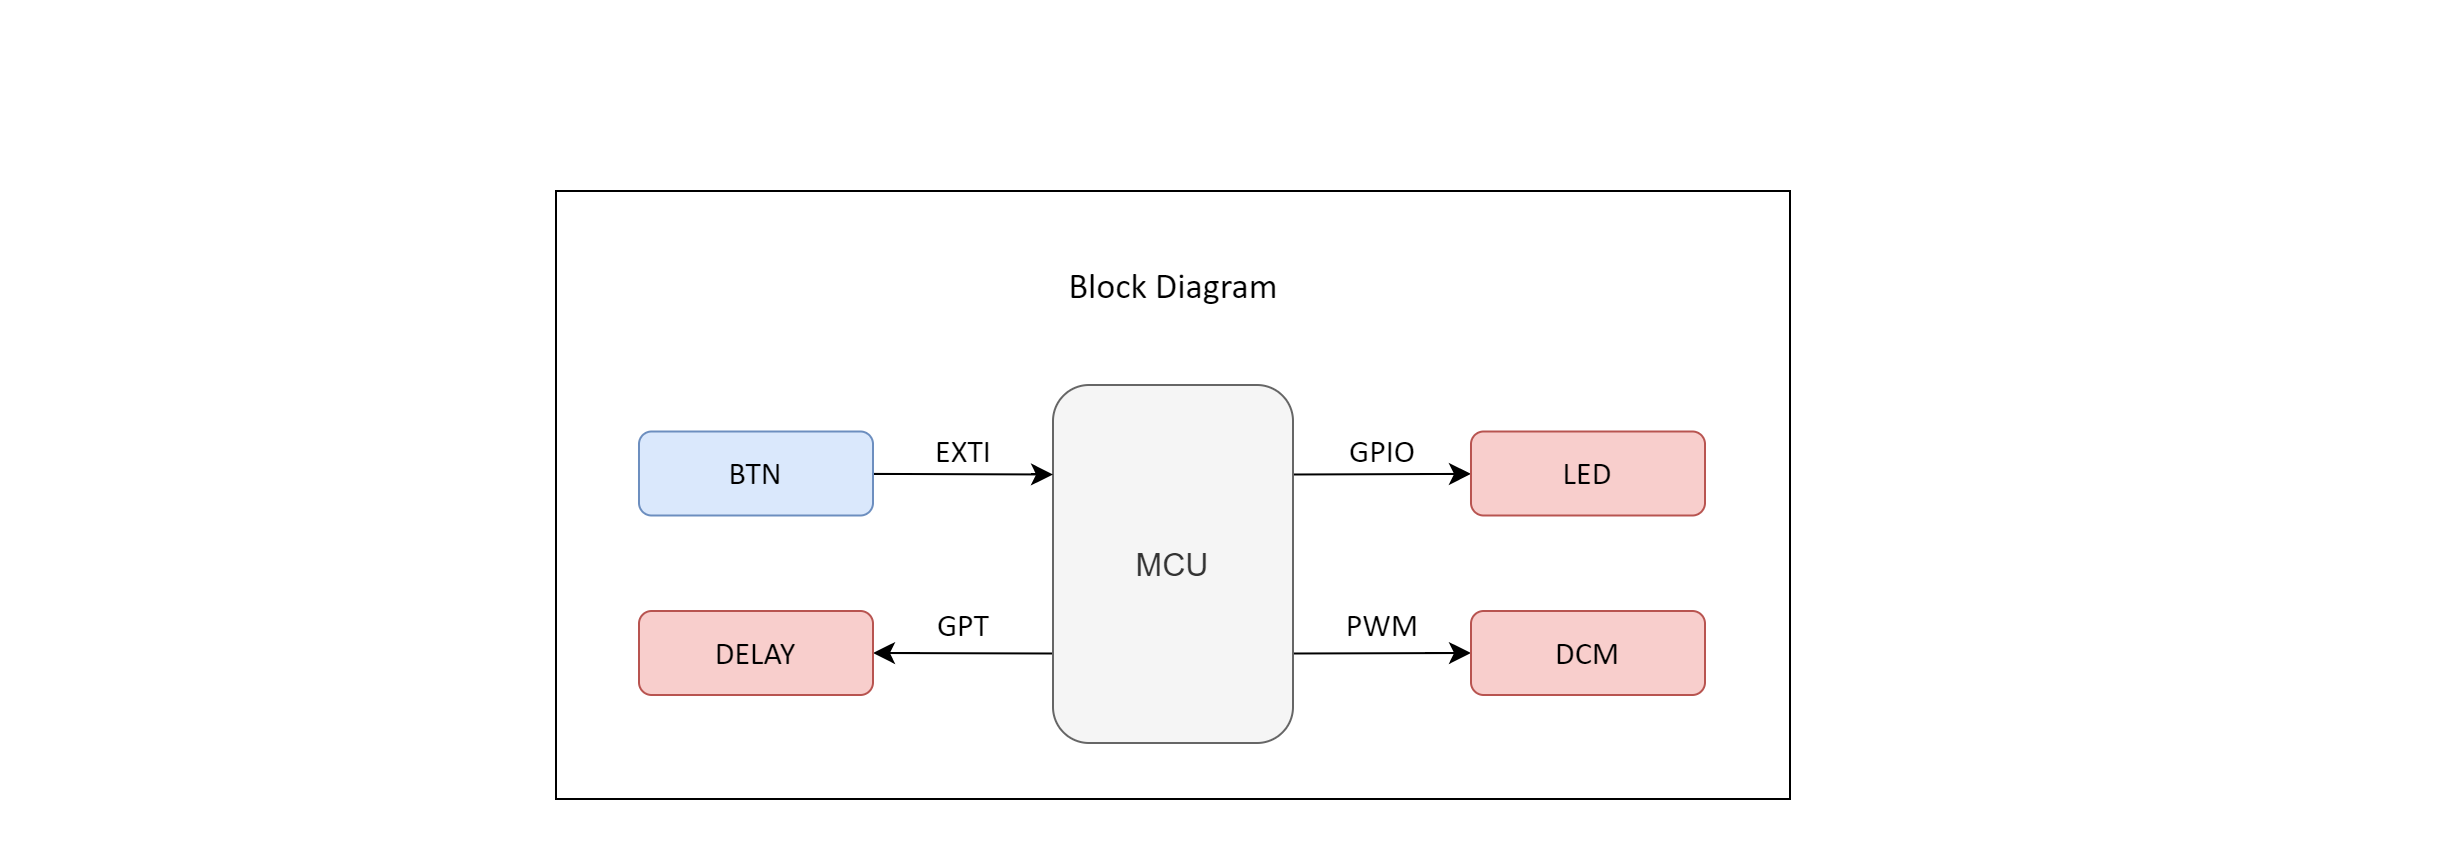

The diagram above was exported from draw.io. Its source (the exported page's mxGraphModel, read from the mxfile embedded in the PNG):
<mxGraphModel dx="1342" dy="996" grid="0" gridSize="10" guides="1" tooltips="1" connect="1" arrows="1" fold="1" page="0" pageScale="1" pageWidth="850" pageHeight="1100" math="0" shadow="0">
  <root>
    <mxCell id="0" />
    <mxCell id="1" parent="0" />
    <mxCell id="8ipgU9KL6Nm_yaJBRG0r-20" value="" style="rounded=0;whiteSpace=wrap;html=1;fontSize=16;" parent="1" vertex="1">
      <mxGeometry x="-132.5" y="-315" width="617" height="304" as="geometry" />
    </mxCell>
    <mxCell id="Kp_lbN4h1krf4BjbRiDf-6" style="edgeStyle=none;curved=1;rounded=0;orthogonalLoop=1;jettySize=auto;html=1;fontSize=12;startSize=8;endSize=8;exitX=1;exitY=0.25;exitDx=0;exitDy=0;" parent="1" source="xR_7PNV1ilyZsFhJpjoF-19" target="8ipgU9KL6Nm_yaJBRG0r-7" edge="1">
      <mxGeometry relative="1" as="geometry" />
    </mxCell>
    <mxCell id="HiB5T5qjsmIAWlOZ0t9m-10" style="edgeStyle=none;curved=1;rounded=0;orthogonalLoop=1;jettySize=auto;html=1;entryX=1;entryY=0.5;entryDx=0;entryDy=0;fontSize=12;startSize=8;endSize=8;exitX=0;exitY=0.75;exitDx=0;exitDy=0;" edge="1" parent="1" source="xR_7PNV1ilyZsFhJpjoF-19" target="HiB5T5qjsmIAWlOZ0t9m-8">
      <mxGeometry relative="1" as="geometry" />
    </mxCell>
    <mxCell id="HiB5T5qjsmIAWlOZ0t9m-14" style="edgeStyle=none;curved=1;rounded=0;orthogonalLoop=1;jettySize=auto;html=1;entryX=0;entryY=0.5;entryDx=0;entryDy=0;fontSize=12;startSize=8;endSize=8;exitX=1;exitY=0.75;exitDx=0;exitDy=0;" edge="1" parent="1" source="xR_7PNV1ilyZsFhJpjoF-19" target="HiB5T5qjsmIAWlOZ0t9m-13">
      <mxGeometry relative="1" as="geometry" />
    </mxCell>
    <mxCell id="xR_7PNV1ilyZsFhJpjoF-19" value="MCU" style="rounded=1;whiteSpace=wrap;html=1;fontSize=16;fillColor=#f5f5f5;fontColor=#333333;strokeColor=#666666;" parent="1" vertex="1">
      <mxGeometry x="116" y="-218" width="120" height="179" as="geometry" />
    </mxCell>
    <mxCell id="Kp_lbN4h1krf4BjbRiDf-7" style="edgeStyle=none;curved=1;rounded=0;orthogonalLoop=1;jettySize=auto;html=1;fontSize=12;startSize=8;endSize=8;entryX=0;entryY=0.25;entryDx=0;entryDy=0;" parent="1" source="xR_7PNV1ilyZsFhJpjoF-20" target="xR_7PNV1ilyZsFhJpjoF-19" edge="1">
      <mxGeometry relative="1" as="geometry" />
    </mxCell>
    <mxCell id="xR_7PNV1ilyZsFhJpjoF-20" value="&lt;font face=&quot;Calibri&quot;&gt;BTN&lt;/font&gt;" style="rounded=1;whiteSpace=wrap;html=1;fontSize=16;fillColor=#dae8fc;strokeColor=#6c8ebf;" parent="1" vertex="1">
      <mxGeometry x="-91" y="-194.75" width="117" height="42" as="geometry" />
    </mxCell>
    <mxCell id="xR_7PNV1ilyZsFhJpjoF-21" value="&lt;font face=&quot;Calibri&quot;&gt;EXTI&lt;/font&gt;" style="text;html=1;strokeColor=none;fillColor=none;align=center;verticalAlign=middle;whiteSpace=wrap;rounded=0;fontSize=16;" parent="1" vertex="1">
      <mxGeometry x="53" y="-200" width="37" height="30" as="geometry" />
    </mxCell>
    <mxCell id="xR_7PNV1ilyZsFhJpjoF-25" value="&lt;font face=&quot;Calibri&quot; style=&quot;font-size: 18px;&quot;&gt;Block Diagram&lt;/font&gt;" style="text;html=1;strokeColor=none;fillColor=none;align=center;verticalAlign=middle;whiteSpace=wrap;rounded=0;fontSize=16;" parent="1" vertex="1">
      <mxGeometry x="16.5" y="-282" width="319" height="30" as="geometry" />
    </mxCell>
    <mxCell id="xR_7PNV1ilyZsFhJpjoF-36" style="edgeStyle=none;curved=1;rounded=0;orthogonalLoop=1;jettySize=auto;html=1;exitX=0.5;exitY=0;exitDx=0;exitDy=0;fontSize=12;startSize=8;endSize=8;" parent="1" edge="1">
      <mxGeometry relative="1" as="geometry">
        <mxPoint x="-31.5" y="-291.5" as="sourcePoint" />
        <mxPoint x="-31.5" y="-291.5" as="targetPoint" />
      </mxGeometry>
    </mxCell>
    <mxCell id="8ipgU9KL6Nm_yaJBRG0r-7" value="&lt;font face=&quot;Calibri&quot;&gt;LED&lt;/font&gt;" style="rounded=1;whiteSpace=wrap;html=1;fontSize=16;fillColor=#f8cecc;strokeColor=#b85450;" parent="1" vertex="1">
      <mxGeometry x="325" y="-194.75" width="117" height="42" as="geometry" />
    </mxCell>
    <mxCell id="8ipgU9KL6Nm_yaJBRG0r-9" value="&lt;font face=&quot;Calibri&quot;&gt;GPIO&lt;/font&gt;" style="text;html=1;strokeColor=none;fillColor=none;align=center;verticalAlign=middle;whiteSpace=wrap;rounded=0;fontSize=16;" parent="1" vertex="1">
      <mxGeometry x="251" y="-200" width="60" height="30" as="geometry" />
    </mxCell>
    <mxCell id="HiB5T5qjsmIAWlOZ0t9m-8" value="&lt;font face=&quot;Calibri&quot;&gt;DELAY&lt;/font&gt;" style="rounded=1;whiteSpace=wrap;html=1;fontSize=16;fillColor=#f8cecc;strokeColor=#b85450;" vertex="1" parent="1">
      <mxGeometry x="-91" y="-105" width="117" height="42" as="geometry" />
    </mxCell>
    <mxCell id="HiB5T5qjsmIAWlOZ0t9m-12" value="&lt;font face=&quot;Calibri&quot;&gt;GPT&lt;/font&gt;" style="text;html=1;strokeColor=none;fillColor=none;align=center;verticalAlign=middle;whiteSpace=wrap;rounded=0;fontSize=16;" vertex="1" parent="1">
      <mxGeometry x="53" y="-113" width="37" height="30" as="geometry" />
    </mxCell>
    <mxCell id="HiB5T5qjsmIAWlOZ0t9m-13" value="&lt;font face=&quot;Calibri&quot;&gt;DCM&lt;/font&gt;" style="rounded=1;whiteSpace=wrap;html=1;fontSize=16;fillColor=#f8cecc;strokeColor=#b85450;" vertex="1" parent="1">
      <mxGeometry x="325" y="-105" width="117" height="42" as="geometry" />
    </mxCell>
    <mxCell id="HiB5T5qjsmIAWlOZ0t9m-15" value="&lt;font face=&quot;Calibri&quot;&gt;PWM&lt;/font&gt;" style="text;html=1;strokeColor=none;fillColor=none;align=center;verticalAlign=middle;whiteSpace=wrap;rounded=0;fontSize=16;" vertex="1" parent="1">
      <mxGeometry x="251" y="-113" width="60" height="30" as="geometry" />
    </mxCell>
  </root>
</mxGraphModel>